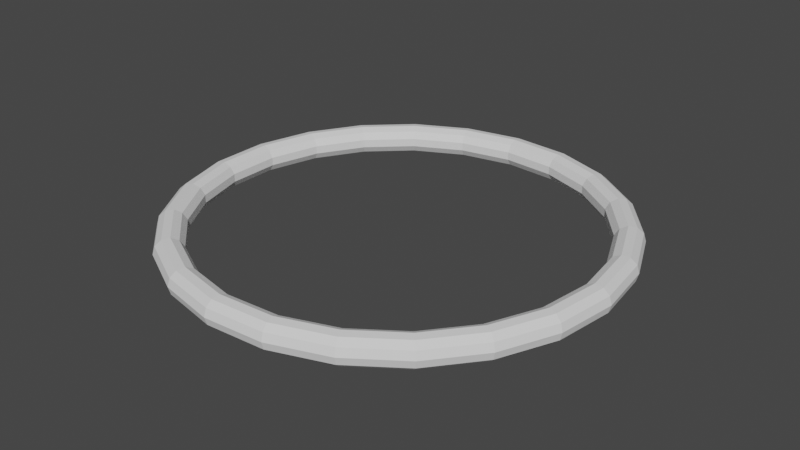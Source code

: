 # Source: basketballHoop.blend  (saved by Blender 3.2.14; exported with 4.5.12 LTS)
import bpy
from mathutils import Matrix  # noqa: F401  (used for matrix-valued properties, if any)

bpy.ops.wm.read_factory_settings(use_empty=True)
scene = bpy.context.scene
scene.name = 'Scene'

# ---- collections
col_collection = bpy.data.collections.new('Collection'); scene.collection.children.link(col_collection)

# ---- world
world_world = bpy.data.worlds.new('World'); scene.world = world_world
world_world.use_nodes = True; world_world.node_tree.nodes.clear()
_N = world_world.node_tree.nodes; _L = world_world.node_tree.links
n0 = _N.new('ShaderNodeOutputWorld'); n0.name = 'World Output'; n0.location = (300, 300)
n1 = _N.new('ShaderNodeBackground'); n1.name = 'Background'; n1.location = (10, 300)
n1.inputs[0].default_value = (0.05088, 0.05088, 0.05088, 1.0)
_L.new(n1.outputs[0], n0.inputs[0])
n0.is_active_output = True
world_world.color = (0.05088, 0.05088, 0.05088)
world_world.use_sun_shadow = False
world_world.sun_shadow_jitter_overblur = 0.0

# ---- meshes
me_torus_001 = bpy.data.meshes.new('Torus.001')
me_torus_001.from_pydata([(1.07, 0.0, 0.0), (1.059, 0.0, 0.03784), (1.029, 0.0, 0.06367), (0.99, 0.0, 0.06929), (0.9542, 0.0, 0.0529), (0.9328, 0.0, 0.01972), (0.9328, 0.0, -0.01972), (0.9542, 0.0, -0.0529), (0.99, 0.0, -0.06929), (1.029, 0.0, -0.06367), (1.059, 0.0, -0.03784), (1.03, 0.2887, 0.0), (1.02, 0.2857, 0.03784), (0.9909, 0.2776, 0.06367), (0.9533, 0.2671, 0.06929), (0.9188, 0.2574, 0.0529), (0.8982, 0.2517, 0.01972), (0.8982, 0.2517, -0.01972), (0.9188, 0.2574, -0.0529), (0.9533, 0.2671, -0.06929), (0.9909, 0.2776, -0.06367), (1.02, 0.2857, -0.03784), (0.9142, 0.556, 0.0), (0.9047, 0.5502, 0.03784), (0.8793, 0.5347, 0.06367), (0.8459, 0.5144, 0.06929), (0.8153, 0.4958, 0.0529), (0.797, 0.4847, 0.01972), (0.797, 0.4847, -0.01972), (0.8153, 0.4958, -0.0529), (0.8459, 0.5144, -0.06929), (0.8793, 0.5347, -0.06367), (0.9047, 0.5502, -0.03784), (0.7303, 0.782, 0.0), (0.7227, 0.7739, 0.03784), (0.7024, 0.7521, 0.06367), (0.6758, 0.7236, 0.06929), (0.6513, 0.6973, 0.0529), (0.6367, 0.6817, 0.01972), (0.6367, 0.6817, -0.01972), (0.6513, 0.6973, -0.0529), (0.6758, 0.7236, -0.06929), (0.7024, 0.7521, -0.06367), (0.7227, 0.7739, -0.03784), (0.4923, 0.95, 0.0), (0.4872, 0.9402, 0.03784), (0.4734, 0.9137, 0.06367), (0.4555, 0.879, 0.06929), (0.439, 0.8472, 0.0529), (0.4292, 0.8283, 0.01972), (0.4292, 0.8283, -0.01972), (0.439, 0.8472, -0.0529), (0.4555, 0.879, -0.06929), (0.4734, 0.9137, -0.06367), (0.4872, 0.9402, -0.03784), (0.2177, 1.048, 0.0), (0.2154, 1.037, 0.03784), (0.2094, 1.008, 0.06367), (0.2014, 0.9693, 0.06929), (0.1941, 0.9342, 0.0529), (0.1898, 0.9133, 0.01972), (0.1898, 0.9133, -0.01972), (0.1941, 0.9342, -0.0529), (0.2014, 0.9693, -0.06929), (0.2094, 1.008, -0.06367), (0.2154, 1.037, -0.03784), (-0.07302, 1.068, 0.0), (-0.07226, 1.056, 0.03784), (-0.07023, 1.027, 0.06367), (-0.06756, 0.9877, 0.06929), (-0.06511, 0.9519, 0.0529), (-0.06366, 0.9307, 0.01972), (-0.06366, 0.9307, -0.01972), (-0.06511, 0.9519, -0.0529), (-0.06756, 0.9877, -0.06929), (-0.07023, 1.027, -0.06367), (-0.07226, 1.056, -0.03784), (-0.3583, 1.008, 0.0), (-0.3546, 0.9977, 0.03784), (-0.3446, 0.9697, 0.06367), (-0.3315, 0.9329, 0.06929), (-0.3195, 0.8991, 0.0529), (-0.3124, 0.879, 0.01972), (-0.3124, 0.879, -0.01972), (-0.3195, 0.8991, -0.0529), (-0.3315, 0.9329, -0.06929), (-0.3446, 0.9697, -0.06367), (-0.3546, 0.9977, -0.03784), (-0.617, 0.8742, 0.0), (-0.6106, 0.8651, 0.03784), (-0.5934, 0.8407, 0.06367), (-0.5709, 0.8088, 0.06929), (-0.5502, 0.7795, 0.0529), (-0.5379, 0.7621, 0.01972), (-0.5379, 0.7621, -0.01972), (-0.5502, 0.7795, -0.0529), (-0.5709, 0.8088, -0.06929), (-0.5934, 0.8407, -0.06367), (-0.6106, 0.8651, -0.03784), (-0.83, 0.6753, 0.0), (-0.8214, 0.6683, 0.03784), (-0.7983, 0.6494, 0.06367), (-0.768, 0.6248, 0.06929), (-0.7402, 0.6022, 0.0529), (-0.7236, 0.5887, 0.01972), (-0.7236, 0.5887, -0.01972), (-0.7402, 0.6022, -0.0529), (-0.768, 0.6248, -0.06929), (-0.7983, 0.6494, -0.06367), (-0.8214, 0.6683, -0.03784), (-0.9814, 0.4263, 0.0), (-0.9712, 0.4219, 0.03784), (-0.9439, 0.41, 0.06367), (-0.9081, 0.3944, 0.06929), (-0.8752, 0.3801, 0.0529), (-0.8556, 0.3716, 0.01972), (-0.8556, 0.3716, -0.01972), (-0.8752, 0.3801, -0.0529), (-0.9081, 0.3944, -0.06929), (-0.9439, 0.41, -0.06367), (-0.9712, 0.4219, -0.03784), (-1.06, 0.1457, 0.0), (-1.049, 0.1442, 0.03784), (-1.019, 0.1401, 0.06367), (-0.9808, 0.1348, 0.06929), (-0.9453, 0.1299, 0.0529), (-0.9241, 0.127, 0.01972), (-0.9241, 0.127, -0.01972), (-0.9453, 0.1299, -0.0529), (-0.9808, 0.1348, -0.06929), (-1.019, 0.1401, -0.06367), (-1.049, 0.1442, -0.03784), (-1.06, -0.1457, 0.0), (-1.049, -0.1442, 0.03784), (-1.019, -0.1401, 0.06367), (-0.9808, -0.1348, 0.06929), (-0.9453, -0.1299, 0.0529), (-0.9241, -0.127, 0.01972), (-0.9241, -0.127, -0.01972), (-0.9453, -0.1299, -0.0529), (-0.9808, -0.1348, -0.06929), (-1.019, -0.1401, -0.06367), (-1.049, -0.1442, -0.03784), (-0.9814, -0.4263, 0.0), (-0.9712, -0.4219, 0.03784), (-0.9439, -0.41, 0.06367), (-0.9081, -0.3944, 0.06929), (-0.8752, -0.3801, 0.0529), (-0.8556, -0.3716, 0.01972), (-0.8556, -0.3716, -0.01972), (-0.8752, -0.3801, -0.0529), (-0.9081, -0.3944, -0.06929), (-0.9439, -0.41, -0.06367), (-0.9712, -0.4219, -0.03784), (-0.83, -0.6753, 0.0), (-0.8214, -0.6683, 0.03784), (-0.7983, -0.6494, 0.06367), (-0.768, -0.6248, 0.06929), (-0.7402, -0.6022, 0.0529), (-0.7236, -0.5887, 0.01972), (-0.7236, -0.5887, -0.01972), (-0.7402, -0.6022, -0.0529), (-0.768, -0.6248, -0.06929), (-0.7983, -0.6494, -0.06367), (-0.8214, -0.6683, -0.03784), (-0.617, -0.8742, 0.0), (-0.6106, -0.8651, 0.03784), (-0.5934, -0.8407, 0.06367), (-0.5709, -0.8088, 0.06929), (-0.5502, -0.7795, 0.0529), (-0.5379, -0.7621, 0.01972), (-0.5379, -0.7621, -0.01972), (-0.5502, -0.7795, -0.0529), (-0.5709, -0.8088, -0.06929), (-0.5934, -0.8407, -0.06367), (-0.6106, -0.8651, -0.03784), (-0.3583, -1.008, 0.0), (-0.3546, -0.9977, 0.03784), (-0.3446, -0.9697, 0.06367), (-0.3315, -0.9329, 0.06929), (-0.3195, -0.8991, 0.0529), (-0.3124, -0.879, 0.01972), (-0.3124, -0.879, -0.01972), (-0.3195, -0.8991, -0.0529), (-0.3315, -0.9329, -0.06929), (-0.3446, -0.9697, -0.06367), (-0.3546, -0.9977, -0.03784), (-0.07302, -1.068, 0.0), (-0.07226, -1.056, 0.03784), (-0.07023, -1.027, 0.06367), (-0.06756, -0.9877, 0.06929), (-0.06511, -0.9519, 0.0529), (-0.06366, -0.9307, 0.01972), (-0.06366, -0.9307, -0.01972), (-0.06511, -0.9519, -0.0529), (-0.06756, -0.9877, -0.06929), (-0.07023, -1.027, -0.06367), (-0.07226, -1.056, -0.03784), (0.2177, -1.048, 0.0), (0.2154, -1.037, 0.03784), (0.2094, -1.008, 0.06367), (0.2014, -0.9693, 0.06929), (0.1941, -0.9342, 0.0529), (0.1898, -0.9133, 0.01972), (0.1898, -0.9133, -0.01972), (0.1941, -0.9342, -0.0529), (0.2014, -0.9693, -0.06929), (0.2094, -1.008, -0.06367), (0.2154, -1.037, -0.03784), (0.4923, -0.95, 0.0), (0.4872, -0.9402, 0.03784), (0.4734, -0.9137, 0.06367), (0.4555, -0.879, 0.06929), (0.439, -0.8472, 0.0529), (0.4292, -0.8283, 0.01972), (0.4292, -0.8283, -0.01972), (0.439, -0.8472, -0.0529), (0.4555, -0.879, -0.06929), (0.4734, -0.9137, -0.06367), (0.4872, -0.9402, -0.03784), (0.7303, -0.782, 0.0), (0.7227, -0.7739, 0.03784), (0.7024, -0.7521, 0.06367), (0.6758, -0.7236, 0.06929), (0.6513, -0.6973, 0.0529), (0.6367, -0.6817, 0.01972), (0.6367, -0.6817, -0.01972), (0.6513, -0.6973, -0.0529), (0.6758, -0.7236, -0.06929), (0.7024, -0.7521, -0.06367), (0.7227, -0.7739, -0.03784), (0.9142, -0.556, 0.0), (0.9047, -0.5502, 0.03784), (0.8793, -0.5347, 0.06367), (0.8459, -0.5144, 0.06929), (0.8153, -0.4958, 0.0529), (0.797, -0.4847, 0.01972), (0.797, -0.4847, -0.01972), (0.8153, -0.4958, -0.0529), (0.8459, -0.5144, -0.06929), (0.8793, -0.5347, -0.06367), (0.9047, -0.5502, -0.03784), (1.03, -0.2887, 0.0), (1.02, -0.2857, 0.03784), (0.9909, -0.2776, 0.06367), (0.9533, -0.2671, 0.06929), (0.9188, -0.2574, 0.0529), (0.8982, -0.2517, 0.01972), (0.8982, -0.2517, -0.01972), (0.9188, -0.2574, -0.0529), (0.9533, -0.2671, -0.06929), (0.9909, -0.2776, -0.06367), (1.02, -0.2857, -0.03784)], [], [(0, 11, 12, 1), (1, 12, 13, 2), (2, 13, 14, 3), (3, 14, 15, 4), (4, 15, 16, 5), (5, 16, 17, 6), (6, 17, 18, 7), (7, 18, 19, 8), (8, 19, 20, 9), (9, 20, 21, 10), (10, 21, 11, 0), (11, 22, 23, 12), (12, 23, 24, 13), (13, 24, 25, 14), (14, 25, 26, 15), (15, 26, 27, 16), (16, 27, 28, 17), (17, 28, 29, 18), (18, 29, 30, 19), (19, 30, 31, 20), (20, 31, 32, 21), (21, 32, 22, 11), (22, 33, 34, 23), (23, 34, 35, 24), (24, 35, 36, 25), (25, 36, 37, 26), (26, 37, 38, 27), (27, 38, 39, 28), (28, 39, 40, 29), (29, 40, 41, 30), (30, 41, 42, 31), (31, 42, 43, 32), (32, 43, 33, 22), (33, 44, 45, 34), (34, 45, 46, 35), (35, 46, 47, 36), (36, 47, 48, 37), (37, 48, 49, 38), (38, 49, 50, 39), (39, 50, 51, 40), (40, 51, 52, 41), (41, 52, 53, 42), (42, 53, 54, 43), (43, 54, 44, 33), (44, 55, 56, 45), (45, 56, 57, 46), (46, 57, 58, 47), (47, 58, 59, 48), (48, 59, 60, 49), (49, 60, 61, 50), (50, 61, 62, 51), (51, 62, 63, 52), (52, 63, 64, 53), (53, 64, 65, 54), (54, 65, 55, 44), (55, 66, 67, 56), (56, 67, 68, 57), (57, 68, 69, 58), (58, 69, 70, 59), (59, 70, 71, 60), (60, 71, 72, 61), (61, 72, 73, 62), (62, 73, 74, 63), (63, 74, 75, 64), (64, 75, 76, 65), (65, 76, 66, 55), (66, 77, 78, 67), (67, 78, 79, 68), (68, 79, 80, 69), (69, 80, 81, 70), (70, 81, 82, 71), (71, 82, 83, 72), (72, 83, 84, 73), (73, 84, 85, 74), (74, 85, 86, 75), (75, 86, 87, 76), (76, 87, 77, 66), (77, 88, 89, 78), (78, 89, 90, 79), (79, 90, 91, 80), (80, 91, 92, 81), (81, 92, 93, 82), (82, 93, 94, 83), (83, 94, 95, 84), (84, 95, 96, 85), (85, 96, 97, 86), (86, 97, 98, 87), (87, 98, 88, 77), (88, 99, 100, 89), (89, 100, 101, 90), (90, 101, 102, 91), (91, 102, 103, 92), (92, 103, 104, 93), (93, 104, 105, 94), (94, 105, 106, 95), (95, 106, 107, 96), (96, 107, 108, 97), (97, 108, 109, 98), (98, 109, 99, 88), (99, 110, 111, 100), (100, 111, 112, 101), (101, 112, 113, 102), (102, 113, 114, 103), (103, 114, 115, 104), (104, 115, 116, 105), (105, 116, 117, 106), (106, 117, 118, 107), (107, 118, 119, 108), (108, 119, 120, 109), (109, 120, 110, 99), (110, 121, 122, 111), (111, 122, 123, 112), (112, 123, 124, 113), (113, 124, 125, 114), (114, 125, 126, 115), (115, 126, 127, 116), (116, 127, 128, 117), (117, 128, 129, 118), (118, 129, 130, 119), (119, 130, 131, 120), (120, 131, 121, 110), (121, 132, 133, 122), (122, 133, 134, 123), (123, 134, 135, 124), (124, 135, 136, 125), (125, 136, 137, 126), (126, 137, 138, 127), (127, 138, 139, 128), (128, 139, 140, 129), (129, 140, 141, 130), (130, 141, 142, 131), (131, 142, 132, 121), (132, 143, 144, 133), (133, 144, 145, 134), (134, 145, 146, 135), (135, 146, 147, 136), (136, 147, 148, 137), (137, 148, 149, 138), (138, 149, 150, 139), (139, 150, 151, 140), (140, 151, 152, 141), (141, 152, 153, 142), (142, 153, 143, 132), (143, 154, 155, 144), (144, 155, 156, 145), (145, 156, 157, 146), (146, 157, 158, 147), (147, 158, 159, 148), (148, 159, 160, 149), (149, 160, 161, 150), (150, 161, 162, 151), (151, 162, 163, 152), (152, 163, 164, 153), (153, 164, 154, 143), (154, 165, 166, 155), (155, 166, 167, 156), (156, 167, 168, 157), (157, 168, 169, 158), (158, 169, 170, 159), (159, 170, 171, 160), (160, 171, 172, 161), (161, 172, 173, 162), (162, 173, 174, 163), (163, 174, 175, 164), (164, 175, 165, 154), (165, 176, 177, 166), (166, 177, 178, 167), (167, 178, 179, 168), (168, 179, 180, 169), (169, 180, 181, 170), (170, 181, 182, 171), (171, 182, 183, 172), (172, 183, 184, 173), (173, 184, 185, 174), (174, 185, 186, 175), (175, 186, 176, 165), (176, 187, 188, 177), (177, 188, 189, 178), (178, 189, 190, 179), (179, 190, 191, 180), (180, 191, 192, 181), (181, 192, 193, 182), (182, 193, 194, 183), (183, 194, 195, 184), (184, 195, 196, 185), (185, 196, 197, 186), (186, 197, 187, 176), (187, 198, 199, 188), (188, 199, 200, 189), (189, 200, 201, 190), (190, 201, 202, 191), (191, 202, 203, 192), (192, 203, 204, 193), (193, 204, 205, 194), (194, 205, 206, 195), (195, 206, 207, 196), (196, 207, 208, 197), (197, 208, 198, 187), (198, 209, 210, 199), (199, 210, 211, 200), (200, 211, 212, 201), (201, 212, 213, 202), (202, 213, 214, 203), (203, 214, 215, 204), (204, 215, 216, 205), (205, 216, 217, 206), (206, 217, 218, 207), (207, 218, 219, 208), (208, 219, 209, 198), (209, 220, 221, 210), (210, 221, 222, 211), (211, 222, 223, 212), (212, 223, 224, 213), (213, 224, 225, 214), (214, 225, 226, 215), (215, 226, 227, 216), (216, 227, 228, 217), (217, 228, 229, 218), (218, 229, 230, 219), (219, 230, 220, 209), (220, 231, 232, 221), (221, 232, 233, 222), (222, 233, 234, 223), (223, 234, 235, 224), (224, 235, 236, 225), (225, 236, 237, 226), (226, 237, 238, 227), (227, 238, 239, 228), (228, 239, 240, 229), (229, 240, 241, 230), (230, 241, 231, 220), (231, 242, 243, 232), (232, 243, 244, 233), (233, 244, 245, 234), (234, 245, 246, 235), (235, 246, 247, 236), (236, 247, 248, 237), (237, 248, 249, 238), (238, 249, 250, 239), (239, 250, 251, 240), (240, 251, 252, 241), (241, 252, 242, 231), (242, 0, 1, 243), (243, 1, 2, 244), (244, 2, 3, 245), (245, 3, 4, 246), (246, 4, 5, 247), (247, 5, 6, 248), (248, 6, 7, 249), (249, 7, 8, 250), (250, 8, 9, 251), (251, 9, 10, 252), (252, 10, 0, 242)])
_uv = me_torus_001.uv_layers.new(name='UVMap')
_uv.uv.foreach_set('vector', [0.5217, 0.5455, 0.5652, 0.5455, 0.5652, 0.6364, 0.5217, 0.6364, 0.5217, 0.6364, 0.5652, 0.6364, 0.5652, 0.7273, 0.5217, 0.7273, 0.5217, 0.7273, 0.5652, 0.7273, 0.5652, 0.8182, 0.5217, 0.8182, 0.5217, 0.8182, 0.5652, 0.8182, 0.5652, 0.9091, 0.5217, 0.9091, 0.5217, 0.9091, 0.5652, 0.9091, 0.5652, 1.0, 0.5217, 1.0, 0.5217, 0.0, 0.5652, 0.0, 0.5652, 0.09091, 0.5217, 0.09091, 0.5217, 0.09091, 0.5652, 0.09091, 0.5652, 0.1818, 0.5217, 0.1818, 0.5217, 0.1818, 0.5652, 0.1818, 0.5652, 0.2727, 0.5217, 0.2727, 0.5217, 0.2727, 0.5652, 0.2727, 0.5652, 0.3636, 0.5217, 0.3636, 0.5217, 0.3636, 0.5652, 0.3636, 0.5652, 0.4545, 0.5217, 0.4545, 0.5217, 0.4545, 0.5652, 0.4545, 0.5652, 0.5455, 0.5217, 0.5455, 0.5652, 0.5455, 0.6087, 0.5455, 0.6087, 0.6364, 0.5652, 0.6364, 0.5652, 0.6364, 0.6087, 0.6364, 0.6087, 0.7273, 0.5652, 0.7273, 0.5652, 0.7273, 0.6087, 0.7273, 0.6087, 0.8182, 0.5652, 0.8182, 0.5652, 0.8182, 0.6087, 0.8182, 0.6087, 0.9091, 0.5652, 0.9091, 0.5652, 0.9091, 0.6087, 0.9091, 0.6087, 1.0, 0.5652, 1.0, 0.5652, 0.0, 0.6087, 0.0, 0.6087, 0.09091, 0.5652, 0.09091, 0.5652, 0.09091, 0.6087, 0.09091, 0.6087, 0.1818, 0.5652, 0.1818, 0.5652, 0.1818, 0.6087, 0.1818, 0.6087, 0.2727, 0.5652, 0.2727, 0.5652, 0.2727, 0.6087, 0.2727, 0.6087, 0.3636, 0.5652, 0.3636, 0.5652, 0.3636, 0.6087, 0.3636, 0.6087, 0.4545, 0.5652, 0.4545, 0.5652, 0.4545, 0.6087, 0.4545, 0.6087, 0.5455, 0.5652, 0.5455, 0.6087, 0.5455, 0.6522, 0.5455, 0.6522, 0.6364, 0.6087, 0.6364, 0.6087, 0.6364, 0.6522, 0.6364, 0.6522, 0.7273, 0.6087, 0.7273, 0.6087, 0.7273, 0.6522, 0.7273, 0.6522, 0.8182, 0.6087, 0.8182, 0.6087, 0.8182, 0.6522, 0.8182, 0.6522, 0.9091, 0.6087, 0.9091, 0.6087, 0.9091, 0.6522, 0.9091, 0.6522, 1.0, 0.6087, 1.0, 0.6087, 0.0, 0.6522, 0.0, 0.6522, 0.09091, 0.6087, 0.09091, 0.6087, 0.09091, 0.6522, 0.09091, 0.6522, 0.1818, 0.6087, 0.1818, 0.6087, 0.1818, 0.6522, 0.1818, 0.6522, 0.2727, 0.6087, 0.2727, 0.6087, 0.2727, 0.6522, 0.2727, 0.6522, 0.3636, 0.6087, 0.3636, 0.6087, 0.3636, 0.6522, 0.3636, 0.6522, 0.4545, 0.6087, 0.4545, 0.6087, 0.4545, 0.6522, 0.4545, 0.6522, 0.5455, 0.6087, 0.5455, 0.6522, 0.5455, 0.6957, 0.5455, 0.6957, 0.6364, 0.6522, 0.6364, 0.6522, 0.6364, 0.6957, 0.6364, 0.6957, 0.7273, 0.6522, 0.7273, 0.6522, 0.7273, 0.6957, 0.7273, 0.6957, 0.8182, 0.6522, 0.8182, 0.6522, 0.8182, 0.6957, 0.8182, 0.6957, 0.9091, 0.6522, 0.9091, 0.6522, 0.9091, 0.6957, 0.9091, 0.6957, 1.0, 0.6522, 1.0, 0.6522, 0.0, 0.6957, 0.0, 0.6957, 0.09091, 0.6522, 0.09091, 0.6522, 0.09091, 0.6957, 0.09091, 0.6957, 0.1818, 0.6522, 0.1818, 0.6522, 0.1818, 0.6957, 0.1818, 0.6957, 0.2727, 0.6522, 0.2727, 0.6522, 0.2727, 0.6957, 0.2727, 0.6957, 0.3636, 0.6522, 0.3636, 0.6522, 0.3636, 0.6957, 0.3636, 0.6957, 0.4545, 0.6522, 0.4545, 0.6522, 0.4545, 0.6957, 0.4545, 0.6957, 0.5455, 0.6522, 0.5455, 0.6957, 0.5455, 0.7391, 0.5455, 0.7391, 0.6364, 0.6957, 0.6364, 0.6957, 0.6364, 0.7391, 0.6364, 0.7391, 0.7273, 0.6957, 0.7273, 0.6957, 0.7273, 0.7391, 0.7273, 0.7391, 0.8182, 0.6957, 0.8182, 0.6957, 0.8182, 0.7391, 0.8182, 0.7391, 0.9091, 0.6957, 0.9091, 0.6957, 0.9091, 0.7391, 0.9091, 0.7391, 1.0, 0.6957, 1.0, 0.6957, 0.0, 0.7391, 0.0, 0.7391, 0.09091, 0.6957, 0.09091, 0.6957, 0.09091, 0.7391, 0.09091, 0.7391, 0.1818, 0.6957, 0.1818, 0.6957, 0.1818, 0.7391, 0.1818, 0.7391, 0.2727, 0.6957, 0.2727, 0.6957, 0.2727, 0.7391, 0.2727, 0.7391, 0.3636, 0.6957, 0.3636, 0.6957, 0.3636, 0.7391, 0.3636, 0.7391, 0.4545, 0.6957, 0.4545, 0.6957, 0.4545, 0.7391, 0.4545, 0.7391, 0.5455, 0.6957, 0.5455, 0.7391, 0.5455, 0.7826, 0.5455, 0.7826, 0.6364, 0.7391, 0.6364, 0.7391, 0.6364, 0.7826, 0.6364, 0.7826, 0.7273, 0.7391, 0.7273, 0.7391, 0.7273, 0.7826, 0.7273, 0.7826, 0.8182, 0.7391, 0.8182, 0.7391, 0.8182, 0.7826, 0.8182, 0.7826, 0.9091, 0.7391, 0.9091, 0.7391, 0.9091, 0.7826, 0.9091, 0.7826, 1.0, 0.7391, 1.0, 0.7391, 0.0, 0.7826, 0.0, 0.7826, 0.09091, 0.7391, 0.09091, 0.7391, 0.09091, 0.7826, 0.09091, 0.7826, 0.1818, 0.7391, 0.1818, 0.7391, 0.1818, 0.7826, 0.1818, 0.7826, 0.2727, 0.7391, 0.2727, 0.7391, 0.2727, 0.7826, 0.2727, 0.7826, 0.3636, 0.7391, 0.3636, 0.7391, 0.3636, 0.7826, 0.3636, 0.7826, 0.4545, 0.7391, 0.4545, 0.7391, 0.4545, 0.7826, 0.4545, 0.7826, 0.5455, 0.7391, 0.5455, 0.7826, 0.5455, 0.8261, 0.5455, 0.8261, 0.6364, 0.7826, 0.6364, 0.7826, 0.6364, 0.8261, 0.6364, 0.8261, 0.7273, 0.7826, 0.7273, 0.7826, 0.7273, 0.8261, 0.7273, 0.8261, 0.8182, 0.7826, 0.8182, 0.7826, 0.8182, 0.8261, 0.8182, 0.8261, 0.9091, 0.7826, 0.9091, 0.7826, 0.9091, 0.8261, 0.9091, 0.8261, 1.0, 0.7826, 1.0, 0.7826, 0.0, 0.8261, 0.0, 0.8261, 0.09091, 0.7826, 0.09091, 0.7826, 0.09091, 0.8261, 0.09091, 0.8261, 0.1818, 0.7826, 0.1818, 0.7826, 0.1818, 0.8261, 0.1818, 0.8261, 0.2727, 0.7826, 0.2727, 0.7826, 0.2727, 0.8261, 0.2727, 0.8261, 0.3636, 0.7826, 0.3636, 0.7826, 0.3636, 0.8261, 0.3636, 0.8261, 0.4545, 0.7826, 0.4545, 0.7826, 0.4545, 0.8261, 0.4545, 0.8261, 0.5455, 0.7826, 0.5455, 0.8261, 0.5455, 0.8696, 0.5455, 0.8696, 0.6364, 0.8261, 0.6364, 0.8261, 0.6364, 0.8696, 0.6364, 0.8696, 0.7273, 0.8261, 0.7273, 0.8261, 0.7273, 0.8696, 0.7273, 0.8696, 0.8182, 0.8261, 0.8182, 0.8261, 0.8182, 0.8696, 0.8182, 0.8696, 0.9091, 0.8261, 0.9091, 0.8261, 0.9091, 0.8696, 0.9091, 0.8696, 1.0, 0.8261, 1.0, 0.8261, 0.0, 0.8696, 0.0, 0.8696, 0.09091, 0.8261, 0.09091, 0.8261, 0.09091, 0.8696, 0.09091, 0.8696, 0.1818, 0.8261, 0.1818, 0.8261, 0.1818, 0.8696, 0.1818, 0.8696, 0.2727, 0.8261, 0.2727, 0.8261, 0.2727, 0.8696, 0.2727, 0.8696, 0.3636, 0.8261, 0.3636, 0.8261, 0.3636, 0.8696, 0.3636, 0.8696, 0.4545, 0.8261, 0.4545, 0.8261, 0.4545, 0.8696, 0.4545, 0.8696, 0.5455, 0.8261, 0.5455, 0.8696, 0.5455, 0.913, 0.5455, 0.913, 0.6364, 0.8696, 0.6364, 0.8696, 0.6364, 0.913, 0.6364, 0.913, 0.7273, 0.8696, 0.7273, 0.8696, 0.7273, 0.913, 0.7273, 0.913, 0.8182, 0.8696, 0.8182, 0.8696, 0.8182, 0.913, 0.8182, 0.913, 0.9091, 0.8696, 0.9091, 0.8696, 0.9091, 0.913, 0.9091, 0.913, 1.0, 0.8696, 1.0, 0.8696, 0.0, 0.913, 0.0, 0.913, 0.09091, 0.8696, 0.09091, 0.8696, 0.09091, 0.913, 0.09091, 0.913, 0.1818, 0.8696, 0.1818, 0.8696, 0.1818, 0.913, 0.1818, 0.913, 0.2727, 0.8696, 0.2727, 0.8696, 0.2727, 0.913, 0.2727, 0.913, 0.3636, 0.8696, 0.3636, 0.8696, 0.3636, 0.913, 0.3636, 0.913, 0.4545, 0.8696, 0.4545, 0.8696, 0.4545, 0.913, 0.4545, 0.913, 0.5455, 0.8696, 0.5455, 0.913, 0.5455, 0.9565, 0.5455, 0.9565, 0.6364, 0.913, 0.6364, 0.913, 0.6364, 0.9565, 0.6364, 0.9565, 0.7273, 0.913, 0.7273, 0.913, 0.7273, 0.9565, 0.7273, 0.9565, 0.8182, 0.913, 0.8182, 0.913, 0.8182, 0.9565, 0.8182, 0.9565, 0.9091, 0.913, 0.9091, 0.913, 0.9091, 0.9565, 0.9091, 0.9565, 1.0, 0.913, 1.0, 0.913, 0.0, 0.9565, 0.0, 0.9565, 0.09091, 0.913, 0.09091, 0.913, 0.09091, 0.9565, 0.09091, 0.9565, 0.1818, 0.913, 0.1818, 0.913, 0.1818, 0.9565, 0.1818, 0.9565, 0.2727, 0.913, 0.2727, 0.913, 0.2727, 0.9565, 0.2727, 0.9565, 0.3636, 0.913, 0.3636, 0.913, 0.3636, 0.9565, 0.3636, 0.9565, 0.4545, 0.913, 0.4545, 0.913, 0.4545, 0.9565, 0.4545, 0.9565, 0.5455, 0.913, 0.5455, 0.9565, 0.5455, 1.0, 0.5455, 1.0, 0.6364, 0.9565, 0.6364, 0.9565, 0.6364, 1.0, 0.6364, 1.0, 0.7273, 0.9565, 0.7273, 0.9565, 0.7273, 1.0, 0.7273, 1.0, 0.8182, 0.9565, 0.8182, 0.9565, 0.8182, 1.0, 0.8182, 1.0, 0.9091, 0.9565, 0.9091, 0.9565, 0.9091, 1.0, 0.9091, 1.0, 1.0, 0.9565, 1.0, 0.9565, 0.0, 1.0, 0.0, 1.0, 0.09091, 0.9565, 0.09091, 0.9565, 0.09091, 1.0, 0.09091, 1.0, 0.1818, 0.9565, 0.1818, 0.9565, 0.1818, 1.0, 0.1818, 1.0, 0.2727, 0.9565, 0.2727, 0.9565, 0.2727, 1.0, 0.2727, 1.0, 0.3636, 0.9565, 0.3636, 0.9565, 0.3636, 1.0, 0.3636, 1.0, 0.4545, 0.9565, 0.4545, 0.9565, 0.4545, 1.0, 0.4545, 1.0, 0.5455, 0.9565, 0.5455, -3.331e-16, 0.5455, 0.04348, 0.5455, 0.04348, 0.6364, -3.331e-16, 0.6364, -3.331e-16, 0.6364, 0.04348, 0.6364, 0.04348, 0.7273, -3.331e-16, 0.7273, -3.331e-16, 0.7273, 0.04348, 0.7273, 0.04348, 0.8182, -3.331e-16, 0.8182, -3.331e-16, 0.8182, 0.04348, 0.8182, 0.04348, 0.9091, -3.331e-16, 0.9091, -3.331e-16, 0.9091, 0.04348, 0.9091, 0.04348, 1.0, -3.331e-16, 1.0, -3.331e-16, 0.0, 0.04348, 0.0, 0.04348, 0.09091, -3.331e-16, 0.09091, -3.331e-16, 0.09091, 0.04348, 0.09091, 0.04348, 0.1818, -3.331e-16, 0.1818, -3.331e-16, 0.1818, 0.04348, 0.1818, 0.04348, 0.2727, -3.331e-16, 0.2727, -3.331e-16, 0.2727, 0.04348, 0.2727, 0.04348, 0.3636, -3.331e-16, 0.3636, -3.331e-16, 0.3636, 0.04348, 0.3636, 0.04348, 0.4545, -3.331e-16, 0.4545, -3.331e-16, 0.4545, 0.04348, 0.4545, 0.04348, 0.5455, -3.331e-16, 0.5455, 0.04348, 0.5455, 0.08696, 0.5455, 0.08696, 0.6364, 0.04348, 0.6364, 0.04348, 0.6364, 0.08696, 0.6364, 0.08696, 0.7273, 0.04348, 0.7273, 0.04348, 0.7273, 0.08696, 0.7273, 0.08696, 0.8182, 0.04348, 0.8182, 0.04348, 0.8182, 0.08696, 0.8182, 0.08696, 0.9091, 0.04348, 0.9091, 0.04348, 0.9091, 0.08696, 0.9091, 0.08696, 1.0, 0.04348, 1.0, 0.04348, 0.0, 0.08696, 0.0, 0.08696, 0.09091, 0.04348, 0.09091, 0.04348, 0.09091, 0.08696, 0.09091, 0.08696, 0.1818, 0.04348, 0.1818, 0.04348, 0.1818, 0.08696, 0.1818, 0.08696, 0.2727, 0.04348, 0.2727, 0.04348, 0.2727, 0.08696, 0.2727, 0.08696, 0.3636, 0.04348, 0.3636, 0.04348, 0.3636, 0.08696, 0.3636, 0.08696, 0.4545, 0.04348, 0.4545, 0.04348, 0.4545, 0.08696, 0.4545, 0.08696, 0.5455, 0.04348, 0.5455, 0.08696, 0.5455, 0.1304, 0.5455, 0.1304, 0.6364, 0.08696, 0.6364, 0.08696, 0.6364, 0.1304, 0.6364, 0.1304, 0.7273, 0.08696, 0.7273, 0.08696, 0.7273, 0.1304, 0.7273, 0.1304, 0.8182, 0.08696, 0.8182, 0.08696, 0.8182, 0.1304, 0.8182, 0.1304, 0.9091, 0.08696, 0.9091, 0.08696, 0.9091, 0.1304, 0.9091, 0.1304, 1.0, 0.08696, 1.0, 0.08696, 0.0, 0.1304, 0.0, 0.1304, 0.09091, 0.08696, 0.09091, 0.08696, 0.09091, 0.1304, 0.09091, 0.1304, 0.1818, 0.08696, 0.1818, 0.08696, 0.1818, 0.1304, 0.1818, 0.1304, 0.2727, 0.08696, 0.2727, 0.08696, 0.2727, 0.1304, 0.2727, 0.1304, 0.3636, 0.08696, 0.3636, 0.08696, 0.3636, 0.1304, 0.3636, 0.1304, 0.4545, 0.08696, 0.4545, 0.08696, 0.4545, 0.1304, 0.4545, 0.1304, 0.5455, 0.08696, 0.5455, 0.1304, 0.5455, 0.1739, 0.5455, 0.1739, 0.6364, 0.1304, 0.6364, 0.1304, 0.6364, 0.1739, 0.6364, 0.1739, 0.7273, 0.1304, 0.7273, 0.1304, 0.7273, 0.1739, 0.7273, 0.1739, 0.8182, 0.1304, 0.8182, 0.1304, 0.8182, 0.1739, 0.8182, 0.1739, 0.9091, 0.1304, 0.9091, 0.1304, 0.9091, 0.1739, 0.9091, 0.1739, 1.0, 0.1304, 1.0, 0.1304, 0.0, 0.1739, 0.0, 0.1739, 0.09091, 0.1304, 0.09091, 0.1304, 0.09091, 0.1739, 0.09091, 0.1739, 0.1818, 0.1304, 0.1818, 0.1304, 0.1818, 0.1739, 0.1818, 0.1739, 0.2727, 0.1304, 0.2727, 0.1304, 0.2727, 0.1739, 0.2727, 0.1739, 0.3636, 0.1304, 0.3636, 0.1304, 0.3636, 0.1739, 0.3636, 0.1739, 0.4545, 0.1304, 0.4545, 0.1304, 0.4545, 0.1739, 0.4545, 0.1739, 0.5455, 0.1304, 0.5455, 0.1739, 0.5455, 0.2174, 0.5455, 0.2174, 0.6364, 0.1739, 0.6364, 0.1739, 0.6364, 0.2174, 0.6364, 0.2174, 0.7273, 0.1739, 0.7273, 0.1739, 0.7273, 0.2174, 0.7273, 0.2174, 0.8182, 0.1739, 0.8182, 0.1739, 0.8182, 0.2174, 0.8182, 0.2174, 0.9091, 0.1739, 0.9091, 0.1739, 0.9091, 0.2174, 0.9091, 0.2174, 1.0, 0.1739, 1.0, 0.1739, 0.0, 0.2174, 0.0, 0.2174, 0.09091, 0.1739, 0.09091, 0.1739, 0.09091, 0.2174, 0.09091, 0.2174, 0.1818, 0.1739, 0.1818, 0.1739, 0.1818, 0.2174, 0.1818, 0.2174, 0.2727, 0.1739, 0.2727, 0.1739, 0.2727, 0.2174, 0.2727, 0.2174, 0.3636, 0.1739, 0.3636, 0.1739, 0.3636, 0.2174, 0.3636, 0.2174, 0.4545, 0.1739, 0.4545, 0.1739, 0.4545, 0.2174, 0.4545, 0.2174, 0.5455, 0.1739, 0.5455, 0.2174, 0.5455, 0.2609, 0.5455, 0.2609, 0.6364, 0.2174, 0.6364, 0.2174, 0.6364, 0.2609, 0.6364, 0.2609, 0.7273, 0.2174, 0.7273, 0.2174, 0.7273, 0.2609, 0.7273, 0.2609, 0.8182, 0.2174, 0.8182, 0.2174, 0.8182, 0.2609, 0.8182, 0.2609, 0.9091, 0.2174, 0.9091, 0.2174, 0.9091, 0.2609, 0.9091, 0.2609, 1.0, 0.2174, 1.0, 0.2174, 0.0, 0.2609, 0.0, 0.2609, 0.09091, 0.2174, 0.09091, 0.2174, 0.09091, 0.2609, 0.09091, 0.2609, 0.1818, 0.2174, 0.1818, 0.2174, 0.1818, 0.2609, 0.1818, 0.2609, 0.2727, 0.2174, 0.2727, 0.2174, 0.2727, 0.2609, 0.2727, 0.2609, 0.3636, 0.2174, 0.3636, 0.2174, 0.3636, 0.2609, 0.3636, 0.2609, 0.4545, 0.2174, 0.4545, 0.2174, 0.4545, 0.2609, 0.4545, 0.2609, 0.5455, 0.2174, 0.5455, 0.2609, 0.5455, 0.3043, 0.5455, 0.3043, 0.6364, 0.2609, 0.6364, 0.2609, 0.6364, 0.3043, 0.6364, 0.3043, 0.7273, 0.2609, 0.7273, 0.2609, 0.7273, 0.3043, 0.7273, 0.3043, 0.8182, 0.2609, 0.8182, 0.2609, 0.8182, 0.3043, 0.8182, 0.3043, 0.9091, 0.2609, 0.9091, 0.2609, 0.9091, 0.3043, 0.9091, 0.3043, 1.0, 0.2609, 1.0, 0.2609, 0.0, 0.3043, 0.0, 0.3043, 0.09091, 0.2609, 0.09091, 0.2609, 0.09091, 0.3043, 0.09091, 0.3043, 0.1818, 0.2609, 0.1818, 0.2609, 0.1818, 0.3043, 0.1818, 0.3043, 0.2727, 0.2609, 0.2727, 0.2609, 0.2727, 0.3043, 0.2727, 0.3043, 0.3636, 0.2609, 0.3636, 0.2609, 0.3636, 0.3043, 0.3636, 0.3043, 0.4545, 0.2609, 0.4545, 0.2609, 0.4545, 0.3043, 0.4545, 0.3043, 0.5455, 0.2609, 0.5455, 0.3043, 0.5455, 0.3478, 0.5455, 0.3478, 0.6364, 0.3043, 0.6364, 0.3043, 0.6364, 0.3478, 0.6364, 0.3478, 0.7273, 0.3043, 0.7273, 0.3043, 0.7273, 0.3478, 0.7273, 0.3478, 0.8182, 0.3043, 0.8182, 0.3043, 0.8182, 0.3478, 0.8182, 0.3478, 0.9091, 0.3043, 0.9091, 0.3043, 0.9091, 0.3478, 0.9091, 0.3478, 1.0, 0.3043, 1.0, 0.3043, 0.0, 0.3478, 0.0, 0.3478, 0.09091, 0.3043, 0.09091, 0.3043, 0.09091, 0.3478, 0.09091, 0.3478, 0.1818, 0.3043, 0.1818, 0.3043, 0.1818, 0.3478, 0.1818, 0.3478, 0.2727, 0.3043, 0.2727, 0.3043, 0.2727, 0.3478, 0.2727, 0.3478, 0.3636, 0.3043, 0.3636, 0.3043, 0.3636, 0.3478, 0.3636, 0.3478, 0.4545, 0.3043, 0.4545, 0.3043, 0.4545, 0.3478, 0.4545, 0.3478, 0.5455, 0.3043, 0.5455, 0.3478, 0.5455, 0.3913, 0.5455, 0.3913, 0.6364, 0.3478, 0.6364, 0.3478, 0.6364, 0.3913, 0.6364, 0.3913, 0.7273, 0.3478, 0.7273, 0.3478, 0.7273, 0.3913, 0.7273, 0.3913, 0.8182, 0.3478, 0.8182, 0.3478, 0.8182, 0.3913, 0.8182, 0.3913, 0.9091, 0.3478, 0.9091, 0.3478, 0.9091, 0.3913, 0.9091, 0.3913, 1.0, 0.3478, 1.0, 0.3478, 0.0, 0.3913, 0.0, 0.3913, 0.09091, 0.3478, 0.09091, 0.3478, 0.09091, 0.3913, 0.09091, 0.3913, 0.1818, 0.3478, 0.1818, 0.3478, 0.1818, 0.3913, 0.1818, 0.3913, 0.2727, 0.3478, 0.2727, 0.3478, 0.2727, 0.3913, 0.2727, 0.3913, 0.3636, 0.3478, 0.3636, 0.3478, 0.3636, 0.3913, 0.3636, 0.3913, 0.4545, 0.3478, 0.4545, 0.3478, 0.4545, 0.3913, 0.4545, 0.3913, 0.5455, 0.3478, 0.5455, 0.3913, 0.5455, 0.4348, 0.5455, 0.4348, 0.6364, 0.3913, 0.6364, 0.3913, 0.6364, 0.4348, 0.6364, 0.4348, 0.7273, 0.3913, 0.7273, 0.3913, 0.7273, 0.4348, 0.7273, 0.4348, 0.8182, 0.3913, 0.8182, 0.3913, 0.8182, 0.4348, 0.8182, 0.4348, 0.9091, 0.3913, 0.9091, 0.3913, 0.9091, 0.4348, 0.9091, 0.4348, 1.0, 0.3913, 1.0, 0.3913, 0.0, 0.4348, 0.0, 0.4348, 0.09091, 0.3913, 0.09091, 0.3913, 0.09091, 0.4348, 0.09091, 0.4348, 0.1818, 0.3913, 0.1818, 0.3913, 0.1818, 0.4348, 0.1818, 0.4348, 0.2727, 0.3913, 0.2727, 0.3913, 0.2727, 0.4348, 0.2727, 0.4348, 0.3636, 0.3913, 0.3636, 0.3913, 0.3636, 0.4348, 0.3636, 0.4348, 0.4545, 0.3913, 0.4545, 0.3913, 0.4545, 0.4348, 0.4545, 0.4348, 0.5455, 0.3913, 0.5455, 0.4348, 0.5455, 0.4783, 0.5455, 0.4783, 0.6364, 0.4348, 0.6364, 0.4348, 0.6364, 0.4783, 0.6364, 0.4783, 0.7273, 0.4348, 0.7273, 0.4348, 0.7273, 0.4783, 0.7273, 0.4783, 0.8182, 0.4348, 0.8182, 0.4348, 0.8182, 0.4783, 0.8182, 0.4783, 0.9091, 0.4348, 0.9091, 0.4348, 0.9091, 0.4783, 0.9091, 0.4783, 1.0, 0.4348, 1.0, 0.4348, 0.0, 0.4783, 0.0, 0.4783, 0.09091, 0.4348, 0.09091, 0.4348, 0.09091, 0.4783, 0.09091, 0.4783, 0.1818, 0.4348, 0.1818, 0.4348, 0.1818, 0.4783, 0.1818, 0.4783, 0.2727, 0.4348, 0.2727, 0.4348, 0.2727, 0.4783, 0.2727, 0.4783, 0.3636, 0.4348, 0.3636, 0.4348, 0.3636, 0.4783, 0.3636, 0.4783, 0.4545, 0.4348, 0.4545, 0.4348, 0.4545, 0.4783, 0.4545, 0.4783, 0.5455, 0.4348, 0.5455, 0.4783, 0.5455, 0.5217, 0.5455, 0.5217, 0.6364, 0.4783, 0.6364, 0.4783, 0.6364, 0.5217, 0.6364, 0.5217, 0.7273, 0.4783, 0.7273, 0.4783, 0.7273, 0.5217, 0.7273, 0.5217, 0.8182, 0.4783, 0.8182, 0.4783, 0.8182, 0.5217, 0.8182, 0.5217, 0.9091, 0.4783, 0.9091, 0.4783, 0.9091, 0.5217, 0.9091, 0.5217, 1.0, 0.4783, 1.0, 0.4783, 0.0, 0.5217, 0.0, 0.5217, 0.09091, 0.4783, 0.09091, 0.4783, 0.09091, 0.5217, 0.09091, 0.5217, 0.1818, 0.4783, 0.1818, 0.4783, 0.1818, 0.5217, 0.1818, 0.5217, 0.2727, 0.4783, 0.2727, 0.4783, 0.2727, 0.5217, 0.2727, 0.5217, 0.3636, 0.4783, 0.3636, 0.4783, 0.3636, 0.5217, 0.3636, 0.5217, 0.4545, 0.4783, 0.4545, 0.4783, 0.4545, 0.5217, 0.4545, 0.5217, 0.5455, 0.4783, 0.5455])
me_torus_001.update()

# ---- objects
ob_torus_001 = bpy.data.objects.new('Torus.001', me_torus_001)

# ---- transforms, parenting, visibility, modifiers, constraints
ob_torus_001.location = (0.0, 0.0, 0.0)

# ---- collection membership
col_collection.objects.link(ob_torus_001)

# ---- scene / render settings (as saved in the file)
scene.frame_start = 1; scene.frame_end = 250; scene.frame_set(3)
scene.render.engine = 'BLENDER_EEVEE_NEXT'
scene.cycles.sampling_pattern = 'TABULATED_SOBOL'
scene.cycles.use_light_tree = False
scene.view_settings.view_transform = 'Filmic'
bpy.context.view_layer.update()

# ---- added for rendering (the .blend has no active camera and no usable light): camera, sun
cam_auto = bpy.data.cameras.new('AutoCamera')
cam_auto.lens = 50.0
cam_auto.sensor_width = 36.0
cam_auto.clip_end = 1000.0
ob_auto_camera = bpy.data.objects.new('AutoCamera', cam_auto)
scene.collection.objects.link(ob_auto_camera)
ob_auto_camera.location = (2.79826, -3.35193, 2.23462)
ob_auto_camera.rotation_euler = (1.09748, -7.21219e-08, 0.694738)
scene.camera = ob_auto_camera
light_auto_sun = bpy.data.lights.new('AutoSun', 'SUN')
light_auto_sun.energy = 3.0
light_auto_sun.angle = 0.0523599
ob_auto_sun = bpy.data.objects.new('AutoSun', light_auto_sun)
scene.collection.objects.link(ob_auto_sun)
ob_auto_sun.rotation_euler = (0.872665, 0.174533, 0.523599)
bpy.context.view_layer.update()
